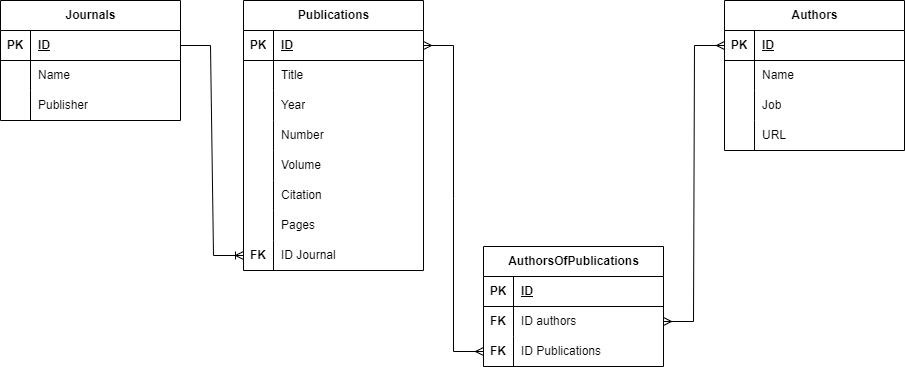

The diagram above was exported from draw.io. Its source (the exported page's mxGraphModel, read from the mxfile embedded in the PNG):
<mxGraphModel dx="1450" dy="567" grid="0" gridSize="10" guides="1" tooltips="1" connect="1" arrows="1" fold="1" page="0" pageScale="1" pageWidth="827" pageHeight="1169" math="0" shadow="0">
  <root>
    <mxCell id="0" />
    <mxCell id="1" parent="0" />
    <mxCell id="oai39MiNGXOxA5kejnaZ-1" value="Publications" style="shape=table;startSize=30;container=1;collapsible=1;childLayout=tableLayout;fixedRows=1;rowLines=0;fontStyle=1;align=center;resizeLast=1;html=1;" vertex="1" parent="1">
      <mxGeometry x="203" y="142" width="180" height="270" as="geometry" />
    </mxCell>
    <mxCell id="oai39MiNGXOxA5kejnaZ-2" value="" style="shape=tableRow;horizontal=0;startSize=0;swimlaneHead=0;swimlaneBody=0;fillColor=none;collapsible=0;dropTarget=0;points=[[0,0.5],[1,0.5]];portConstraint=eastwest;top=0;left=0;right=0;bottom=1;" vertex="1" parent="oai39MiNGXOxA5kejnaZ-1">
      <mxGeometry y="30" width="180" height="30" as="geometry" />
    </mxCell>
    <mxCell id="oai39MiNGXOxA5kejnaZ-3" value="PK" style="shape=partialRectangle;connectable=0;fillColor=none;top=0;left=0;bottom=0;right=0;fontStyle=1;overflow=hidden;whiteSpace=wrap;html=1;" vertex="1" parent="oai39MiNGXOxA5kejnaZ-2">
      <mxGeometry width="30" height="30" as="geometry">
        <mxRectangle width="30" height="30" as="alternateBounds" />
      </mxGeometry>
    </mxCell>
    <mxCell id="oai39MiNGXOxA5kejnaZ-4" value="ID" style="shape=partialRectangle;connectable=0;fillColor=none;top=0;left=0;bottom=0;right=0;align=left;spacingLeft=6;fontStyle=5;overflow=hidden;whiteSpace=wrap;html=1;" vertex="1" parent="oai39MiNGXOxA5kejnaZ-2">
      <mxGeometry x="30" width="150" height="30" as="geometry">
        <mxRectangle width="150" height="30" as="alternateBounds" />
      </mxGeometry>
    </mxCell>
    <mxCell id="oai39MiNGXOxA5kejnaZ-5" value="" style="shape=tableRow;horizontal=0;startSize=0;swimlaneHead=0;swimlaneBody=0;fillColor=none;collapsible=0;dropTarget=0;points=[[0,0.5],[1,0.5]];portConstraint=eastwest;top=0;left=0;right=0;bottom=0;" vertex="1" parent="oai39MiNGXOxA5kejnaZ-1">
      <mxGeometry y="60" width="180" height="30" as="geometry" />
    </mxCell>
    <mxCell id="oai39MiNGXOxA5kejnaZ-6" value="" style="shape=partialRectangle;connectable=0;fillColor=none;top=0;left=0;bottom=0;right=0;editable=1;overflow=hidden;whiteSpace=wrap;html=1;" vertex="1" parent="oai39MiNGXOxA5kejnaZ-5">
      <mxGeometry width="30" height="30" as="geometry">
        <mxRectangle width="30" height="30" as="alternateBounds" />
      </mxGeometry>
    </mxCell>
    <mxCell id="oai39MiNGXOxA5kejnaZ-7" value="Title" style="shape=partialRectangle;connectable=0;fillColor=none;top=0;left=0;bottom=0;right=0;align=left;spacingLeft=6;overflow=hidden;whiteSpace=wrap;html=1;" vertex="1" parent="oai39MiNGXOxA5kejnaZ-5">
      <mxGeometry x="30" width="150" height="30" as="geometry">
        <mxRectangle width="150" height="30" as="alternateBounds" />
      </mxGeometry>
    </mxCell>
    <mxCell id="oai39MiNGXOxA5kejnaZ-11" value="" style="shape=tableRow;horizontal=0;startSize=0;swimlaneHead=0;swimlaneBody=0;fillColor=none;collapsible=0;dropTarget=0;points=[[0,0.5],[1,0.5]];portConstraint=eastwest;top=0;left=0;right=0;bottom=0;" vertex="1" parent="oai39MiNGXOxA5kejnaZ-1">
      <mxGeometry y="90" width="180" height="30" as="geometry" />
    </mxCell>
    <mxCell id="oai39MiNGXOxA5kejnaZ-12" value="" style="shape=partialRectangle;connectable=0;fillColor=none;top=0;left=0;bottom=0;right=0;editable=1;overflow=hidden;whiteSpace=wrap;html=1;" vertex="1" parent="oai39MiNGXOxA5kejnaZ-11">
      <mxGeometry width="30" height="30" as="geometry">
        <mxRectangle width="30" height="30" as="alternateBounds" />
      </mxGeometry>
    </mxCell>
    <mxCell id="oai39MiNGXOxA5kejnaZ-13" value="Year" style="shape=partialRectangle;connectable=0;fillColor=none;top=0;left=0;bottom=0;right=0;align=left;spacingLeft=6;overflow=hidden;whiteSpace=wrap;html=1;" vertex="1" parent="oai39MiNGXOxA5kejnaZ-11">
      <mxGeometry x="30" width="150" height="30" as="geometry">
        <mxRectangle width="150" height="30" as="alternateBounds" />
      </mxGeometry>
    </mxCell>
    <mxCell id="oai39MiNGXOxA5kejnaZ-46" style="shape=tableRow;horizontal=0;startSize=0;swimlaneHead=0;swimlaneBody=0;fillColor=none;collapsible=0;dropTarget=0;points=[[0,0.5],[1,0.5]];portConstraint=eastwest;top=0;left=0;right=0;bottom=0;" vertex="1" parent="oai39MiNGXOxA5kejnaZ-1">
      <mxGeometry y="120" width="180" height="30" as="geometry" />
    </mxCell>
    <mxCell id="oai39MiNGXOxA5kejnaZ-47" style="shape=partialRectangle;connectable=0;fillColor=none;top=0;left=0;bottom=0;right=0;editable=1;overflow=hidden;whiteSpace=wrap;html=1;" vertex="1" parent="oai39MiNGXOxA5kejnaZ-46">
      <mxGeometry width="30" height="30" as="geometry">
        <mxRectangle width="30" height="30" as="alternateBounds" />
      </mxGeometry>
    </mxCell>
    <mxCell id="oai39MiNGXOxA5kejnaZ-48" value="Number" style="shape=partialRectangle;connectable=0;fillColor=none;top=0;left=0;bottom=0;right=0;align=left;spacingLeft=6;overflow=hidden;whiteSpace=wrap;html=1;" vertex="1" parent="oai39MiNGXOxA5kejnaZ-46">
      <mxGeometry x="30" width="150" height="30" as="geometry">
        <mxRectangle width="150" height="30" as="alternateBounds" />
      </mxGeometry>
    </mxCell>
    <mxCell id="oai39MiNGXOxA5kejnaZ-49" style="shape=tableRow;horizontal=0;startSize=0;swimlaneHead=0;swimlaneBody=0;fillColor=none;collapsible=0;dropTarget=0;points=[[0,0.5],[1,0.5]];portConstraint=eastwest;top=0;left=0;right=0;bottom=0;" vertex="1" parent="oai39MiNGXOxA5kejnaZ-1">
      <mxGeometry y="150" width="180" height="30" as="geometry" />
    </mxCell>
    <mxCell id="oai39MiNGXOxA5kejnaZ-50" style="shape=partialRectangle;connectable=0;fillColor=none;top=0;left=0;bottom=0;right=0;editable=1;overflow=hidden;whiteSpace=wrap;html=1;" vertex="1" parent="oai39MiNGXOxA5kejnaZ-49">
      <mxGeometry width="30" height="30" as="geometry">
        <mxRectangle width="30" height="30" as="alternateBounds" />
      </mxGeometry>
    </mxCell>
    <mxCell id="oai39MiNGXOxA5kejnaZ-51" value="Volume" style="shape=partialRectangle;connectable=0;fillColor=none;top=0;left=0;bottom=0;right=0;align=left;spacingLeft=6;overflow=hidden;whiteSpace=wrap;html=1;" vertex="1" parent="oai39MiNGXOxA5kejnaZ-49">
      <mxGeometry x="30" width="150" height="30" as="geometry">
        <mxRectangle width="150" height="30" as="alternateBounds" />
      </mxGeometry>
    </mxCell>
    <mxCell id="oai39MiNGXOxA5kejnaZ-52" style="shape=tableRow;horizontal=0;startSize=0;swimlaneHead=0;swimlaneBody=0;fillColor=none;collapsible=0;dropTarget=0;points=[[0,0.5],[1,0.5]];portConstraint=eastwest;top=0;left=0;right=0;bottom=0;" vertex="1" parent="oai39MiNGXOxA5kejnaZ-1">
      <mxGeometry y="180" width="180" height="30" as="geometry" />
    </mxCell>
    <mxCell id="oai39MiNGXOxA5kejnaZ-53" style="shape=partialRectangle;connectable=0;fillColor=none;top=0;left=0;bottom=0;right=0;editable=1;overflow=hidden;whiteSpace=wrap;html=1;" vertex="1" parent="oai39MiNGXOxA5kejnaZ-52">
      <mxGeometry width="30" height="30" as="geometry">
        <mxRectangle width="30" height="30" as="alternateBounds" />
      </mxGeometry>
    </mxCell>
    <mxCell id="oai39MiNGXOxA5kejnaZ-54" value="Citation" style="shape=partialRectangle;connectable=0;fillColor=none;top=0;left=0;bottom=0;right=0;align=left;spacingLeft=6;overflow=hidden;whiteSpace=wrap;html=1;" vertex="1" parent="oai39MiNGXOxA5kejnaZ-52">
      <mxGeometry x="30" width="150" height="30" as="geometry">
        <mxRectangle width="150" height="30" as="alternateBounds" />
      </mxGeometry>
    </mxCell>
    <mxCell id="oai39MiNGXOxA5kejnaZ-55" style="shape=tableRow;horizontal=0;startSize=0;swimlaneHead=0;swimlaneBody=0;fillColor=none;collapsible=0;dropTarget=0;points=[[0,0.5],[1,0.5]];portConstraint=eastwest;top=0;left=0;right=0;bottom=0;" vertex="1" parent="oai39MiNGXOxA5kejnaZ-1">
      <mxGeometry y="210" width="180" height="30" as="geometry" />
    </mxCell>
    <mxCell id="oai39MiNGXOxA5kejnaZ-56" style="shape=partialRectangle;connectable=0;fillColor=none;top=0;left=0;bottom=0;right=0;editable=1;overflow=hidden;whiteSpace=wrap;html=1;" vertex="1" parent="oai39MiNGXOxA5kejnaZ-55">
      <mxGeometry width="30" height="30" as="geometry">
        <mxRectangle width="30" height="30" as="alternateBounds" />
      </mxGeometry>
    </mxCell>
    <mxCell id="oai39MiNGXOxA5kejnaZ-57" value="Pages" style="shape=partialRectangle;connectable=0;fillColor=none;top=0;left=0;bottom=0;right=0;align=left;spacingLeft=6;overflow=hidden;whiteSpace=wrap;html=1;" vertex="1" parent="oai39MiNGXOxA5kejnaZ-55">
      <mxGeometry x="30" width="150" height="30" as="geometry">
        <mxRectangle width="150" height="30" as="alternateBounds" />
      </mxGeometry>
    </mxCell>
    <mxCell id="oai39MiNGXOxA5kejnaZ-84" style="shape=tableRow;horizontal=0;startSize=0;swimlaneHead=0;swimlaneBody=0;fillColor=none;collapsible=0;dropTarget=0;points=[[0,0.5],[1,0.5]];portConstraint=eastwest;top=0;left=0;right=0;bottom=0;" vertex="1" parent="oai39MiNGXOxA5kejnaZ-1">
      <mxGeometry y="240" width="180" height="30" as="geometry" />
    </mxCell>
    <mxCell id="oai39MiNGXOxA5kejnaZ-85" style="shape=partialRectangle;connectable=0;fillColor=none;top=0;left=0;bottom=0;right=0;editable=1;overflow=hidden;whiteSpace=wrap;html=1;" vertex="1" parent="oai39MiNGXOxA5kejnaZ-84">
      <mxGeometry width="30" height="30" as="geometry">
        <mxRectangle width="30" height="30" as="alternateBounds" />
      </mxGeometry>
    </mxCell>
    <mxCell id="oai39MiNGXOxA5kejnaZ-86" value="ID Journal" style="shape=partialRectangle;connectable=0;fillColor=none;top=0;left=0;bottom=0;right=0;align=left;spacingLeft=6;overflow=hidden;whiteSpace=wrap;html=1;" vertex="1" parent="oai39MiNGXOxA5kejnaZ-84">
      <mxGeometry x="30" width="150" height="30" as="geometry">
        <mxRectangle width="150" height="30" as="alternateBounds" />
      </mxGeometry>
    </mxCell>
    <mxCell id="oai39MiNGXOxA5kejnaZ-58" value="Authors" style="shape=table;startSize=30;container=1;collapsible=1;childLayout=tableLayout;fixedRows=1;rowLines=0;fontStyle=1;align=center;resizeLast=1;html=1;" vertex="1" parent="1">
      <mxGeometry x="684" y="142" width="180" height="150" as="geometry" />
    </mxCell>
    <mxCell id="oai39MiNGXOxA5kejnaZ-59" value="" style="shape=tableRow;horizontal=0;startSize=0;swimlaneHead=0;swimlaneBody=0;fillColor=none;collapsible=0;dropTarget=0;points=[[0,0.5],[1,0.5]];portConstraint=eastwest;top=0;left=0;right=0;bottom=1;" vertex="1" parent="oai39MiNGXOxA5kejnaZ-58">
      <mxGeometry y="30" width="180" height="30" as="geometry" />
    </mxCell>
    <mxCell id="oai39MiNGXOxA5kejnaZ-60" value="PK" style="shape=partialRectangle;connectable=0;fillColor=none;top=0;left=0;bottom=0;right=0;fontStyle=1;overflow=hidden;whiteSpace=wrap;html=1;" vertex="1" parent="oai39MiNGXOxA5kejnaZ-59">
      <mxGeometry width="30" height="30" as="geometry">
        <mxRectangle width="30" height="30" as="alternateBounds" />
      </mxGeometry>
    </mxCell>
    <mxCell id="oai39MiNGXOxA5kejnaZ-61" value="ID" style="shape=partialRectangle;connectable=0;fillColor=none;top=0;left=0;bottom=0;right=0;align=left;spacingLeft=6;fontStyle=5;overflow=hidden;whiteSpace=wrap;html=1;" vertex="1" parent="oai39MiNGXOxA5kejnaZ-59">
      <mxGeometry x="30" width="150" height="30" as="geometry">
        <mxRectangle width="150" height="30" as="alternateBounds" />
      </mxGeometry>
    </mxCell>
    <mxCell id="oai39MiNGXOxA5kejnaZ-62" value="" style="shape=tableRow;horizontal=0;startSize=0;swimlaneHead=0;swimlaneBody=0;fillColor=none;collapsible=0;dropTarget=0;points=[[0,0.5],[1,0.5]];portConstraint=eastwest;top=0;left=0;right=0;bottom=0;" vertex="1" parent="oai39MiNGXOxA5kejnaZ-58">
      <mxGeometry y="60" width="180" height="30" as="geometry" />
    </mxCell>
    <mxCell id="oai39MiNGXOxA5kejnaZ-63" value="" style="shape=partialRectangle;connectable=0;fillColor=none;top=0;left=0;bottom=0;right=0;editable=1;overflow=hidden;whiteSpace=wrap;html=1;" vertex="1" parent="oai39MiNGXOxA5kejnaZ-62">
      <mxGeometry width="30" height="30" as="geometry">
        <mxRectangle width="30" height="30" as="alternateBounds" />
      </mxGeometry>
    </mxCell>
    <mxCell id="oai39MiNGXOxA5kejnaZ-64" value="Name" style="shape=partialRectangle;connectable=0;fillColor=none;top=0;left=0;bottom=0;right=0;align=left;spacingLeft=6;overflow=hidden;whiteSpace=wrap;html=1;" vertex="1" parent="oai39MiNGXOxA5kejnaZ-62">
      <mxGeometry x="30" width="150" height="30" as="geometry">
        <mxRectangle width="150" height="30" as="alternateBounds" />
      </mxGeometry>
    </mxCell>
    <mxCell id="oai39MiNGXOxA5kejnaZ-65" value="" style="shape=tableRow;horizontal=0;startSize=0;swimlaneHead=0;swimlaneBody=0;fillColor=none;collapsible=0;dropTarget=0;points=[[0,0.5],[1,0.5]];portConstraint=eastwest;top=0;left=0;right=0;bottom=0;" vertex="1" parent="oai39MiNGXOxA5kejnaZ-58">
      <mxGeometry y="90" width="180" height="30" as="geometry" />
    </mxCell>
    <mxCell id="oai39MiNGXOxA5kejnaZ-66" value="" style="shape=partialRectangle;connectable=0;fillColor=none;top=0;left=0;bottom=0;right=0;editable=1;overflow=hidden;whiteSpace=wrap;html=1;" vertex="1" parent="oai39MiNGXOxA5kejnaZ-65">
      <mxGeometry width="30" height="30" as="geometry">
        <mxRectangle width="30" height="30" as="alternateBounds" />
      </mxGeometry>
    </mxCell>
    <mxCell id="oai39MiNGXOxA5kejnaZ-67" value="Job" style="shape=partialRectangle;connectable=0;fillColor=none;top=0;left=0;bottom=0;right=0;align=left;spacingLeft=6;overflow=hidden;whiteSpace=wrap;html=1;" vertex="1" parent="oai39MiNGXOxA5kejnaZ-65">
      <mxGeometry x="30" width="150" height="30" as="geometry">
        <mxRectangle width="150" height="30" as="alternateBounds" />
      </mxGeometry>
    </mxCell>
    <mxCell id="oai39MiNGXOxA5kejnaZ-68" value="" style="shape=tableRow;horizontal=0;startSize=0;swimlaneHead=0;swimlaneBody=0;fillColor=none;collapsible=0;dropTarget=0;points=[[0,0.5],[1,0.5]];portConstraint=eastwest;top=0;left=0;right=0;bottom=0;" vertex="1" parent="oai39MiNGXOxA5kejnaZ-58">
      <mxGeometry y="120" width="180" height="30" as="geometry" />
    </mxCell>
    <mxCell id="oai39MiNGXOxA5kejnaZ-69" value="" style="shape=partialRectangle;connectable=0;fillColor=none;top=0;left=0;bottom=0;right=0;editable=1;overflow=hidden;whiteSpace=wrap;html=1;" vertex="1" parent="oai39MiNGXOxA5kejnaZ-68">
      <mxGeometry width="30" height="30" as="geometry">
        <mxRectangle width="30" height="30" as="alternateBounds" />
      </mxGeometry>
    </mxCell>
    <mxCell id="oai39MiNGXOxA5kejnaZ-70" value="URL" style="shape=partialRectangle;connectable=0;fillColor=none;top=0;left=0;bottom=0;right=0;align=left;spacingLeft=6;overflow=hidden;whiteSpace=wrap;html=1;" vertex="1" parent="oai39MiNGXOxA5kejnaZ-68">
      <mxGeometry x="30" width="150" height="30" as="geometry">
        <mxRectangle width="150" height="30" as="alternateBounds" />
      </mxGeometry>
    </mxCell>
    <mxCell id="oai39MiNGXOxA5kejnaZ-71" value="AuthorsOfPublications" style="shape=table;startSize=30;container=1;collapsible=1;childLayout=tableLayout;fixedRows=1;rowLines=0;fontStyle=1;align=center;resizeLast=1;html=1;" vertex="1" parent="1">
      <mxGeometry x="443" y="388" width="180" height="120" as="geometry" />
    </mxCell>
    <mxCell id="oai39MiNGXOxA5kejnaZ-72" value="" style="shape=tableRow;horizontal=0;startSize=0;swimlaneHead=0;swimlaneBody=0;fillColor=none;collapsible=0;dropTarget=0;points=[[0,0.5],[1,0.5]];portConstraint=eastwest;top=0;left=0;right=0;bottom=1;" vertex="1" parent="oai39MiNGXOxA5kejnaZ-71">
      <mxGeometry y="30" width="180" height="30" as="geometry" />
    </mxCell>
    <mxCell id="oai39MiNGXOxA5kejnaZ-73" value="PK" style="shape=partialRectangle;connectable=0;fillColor=none;top=0;left=0;bottom=0;right=0;fontStyle=1;overflow=hidden;whiteSpace=wrap;html=1;" vertex="1" parent="oai39MiNGXOxA5kejnaZ-72">
      <mxGeometry width="30" height="30" as="geometry">
        <mxRectangle width="30" height="30" as="alternateBounds" />
      </mxGeometry>
    </mxCell>
    <mxCell id="oai39MiNGXOxA5kejnaZ-74" value="ID" style="shape=partialRectangle;connectable=0;fillColor=none;top=0;left=0;bottom=0;right=0;align=left;spacingLeft=6;fontStyle=5;overflow=hidden;whiteSpace=wrap;html=1;" vertex="1" parent="oai39MiNGXOxA5kejnaZ-72">
      <mxGeometry x="30" width="150" height="30" as="geometry">
        <mxRectangle width="150" height="30" as="alternateBounds" />
      </mxGeometry>
    </mxCell>
    <mxCell id="oai39MiNGXOxA5kejnaZ-75" value="" style="shape=tableRow;horizontal=0;startSize=0;swimlaneHead=0;swimlaneBody=0;fillColor=none;collapsible=0;dropTarget=0;points=[[0,0.5],[1,0.5]];portConstraint=eastwest;top=0;left=0;right=0;bottom=0;" vertex="1" parent="oai39MiNGXOxA5kejnaZ-71">
      <mxGeometry y="60" width="180" height="30" as="geometry" />
    </mxCell>
    <mxCell id="oai39MiNGXOxA5kejnaZ-76" value="" style="shape=partialRectangle;connectable=0;fillColor=none;top=0;left=0;bottom=0;right=0;editable=1;overflow=hidden;whiteSpace=wrap;html=1;" vertex="1" parent="oai39MiNGXOxA5kejnaZ-75">
      <mxGeometry width="30" height="30" as="geometry">
        <mxRectangle width="30" height="30" as="alternateBounds" />
      </mxGeometry>
    </mxCell>
    <mxCell id="oai39MiNGXOxA5kejnaZ-77" value="ID authors" style="shape=partialRectangle;connectable=0;fillColor=none;top=0;left=0;bottom=0;right=0;align=left;spacingLeft=6;overflow=hidden;whiteSpace=wrap;html=1;" vertex="1" parent="oai39MiNGXOxA5kejnaZ-75">
      <mxGeometry x="30" width="150" height="30" as="geometry">
        <mxRectangle width="150" height="30" as="alternateBounds" />
      </mxGeometry>
    </mxCell>
    <mxCell id="oai39MiNGXOxA5kejnaZ-78" value="" style="shape=tableRow;horizontal=0;startSize=0;swimlaneHead=0;swimlaneBody=0;fillColor=none;collapsible=0;dropTarget=0;points=[[0,0.5],[1,0.5]];portConstraint=eastwest;top=0;left=0;right=0;bottom=0;" vertex="1" parent="oai39MiNGXOxA5kejnaZ-71">
      <mxGeometry y="90" width="180" height="30" as="geometry" />
    </mxCell>
    <mxCell id="oai39MiNGXOxA5kejnaZ-79" value="" style="shape=partialRectangle;connectable=0;fillColor=none;top=0;left=0;bottom=0;right=0;editable=1;overflow=hidden;whiteSpace=wrap;html=1;" vertex="1" parent="oai39MiNGXOxA5kejnaZ-78">
      <mxGeometry width="30" height="30" as="geometry">
        <mxRectangle width="30" height="30" as="alternateBounds" />
      </mxGeometry>
    </mxCell>
    <mxCell id="oai39MiNGXOxA5kejnaZ-80" value="ID Publications" style="shape=partialRectangle;connectable=0;fillColor=none;top=0;left=0;bottom=0;right=0;align=left;spacingLeft=6;overflow=hidden;whiteSpace=wrap;html=1;" vertex="1" parent="oai39MiNGXOxA5kejnaZ-78">
      <mxGeometry x="30" width="150" height="30" as="geometry">
        <mxRectangle width="150" height="30" as="alternateBounds" />
      </mxGeometry>
    </mxCell>
    <mxCell id="oai39MiNGXOxA5kejnaZ-87" value="Journals" style="shape=table;startSize=30;container=1;collapsible=1;childLayout=tableLayout;fixedRows=1;rowLines=0;fontStyle=1;align=center;resizeLast=1;html=1;" vertex="1" parent="1">
      <mxGeometry x="-40" y="142" width="180" height="120" as="geometry" />
    </mxCell>
    <mxCell id="oai39MiNGXOxA5kejnaZ-88" value="" style="shape=tableRow;horizontal=0;startSize=0;swimlaneHead=0;swimlaneBody=0;fillColor=none;collapsible=0;dropTarget=0;points=[[0,0.5],[1,0.5]];portConstraint=eastwest;top=0;left=0;right=0;bottom=1;" vertex="1" parent="oai39MiNGXOxA5kejnaZ-87">
      <mxGeometry y="30" width="180" height="30" as="geometry" />
    </mxCell>
    <mxCell id="oai39MiNGXOxA5kejnaZ-89" value="PK" style="shape=partialRectangle;connectable=0;fillColor=none;top=0;left=0;bottom=0;right=0;fontStyle=1;overflow=hidden;whiteSpace=wrap;html=1;" vertex="1" parent="oai39MiNGXOxA5kejnaZ-88">
      <mxGeometry width="30" height="30" as="geometry">
        <mxRectangle width="30" height="30" as="alternateBounds" />
      </mxGeometry>
    </mxCell>
    <mxCell id="oai39MiNGXOxA5kejnaZ-90" value="ID" style="shape=partialRectangle;connectable=0;fillColor=none;top=0;left=0;bottom=0;right=0;align=left;spacingLeft=6;fontStyle=5;overflow=hidden;whiteSpace=wrap;html=1;" vertex="1" parent="oai39MiNGXOxA5kejnaZ-88">
      <mxGeometry x="30" width="150" height="30" as="geometry">
        <mxRectangle width="150" height="30" as="alternateBounds" />
      </mxGeometry>
    </mxCell>
    <mxCell id="oai39MiNGXOxA5kejnaZ-91" value="" style="shape=tableRow;horizontal=0;startSize=0;swimlaneHead=0;swimlaneBody=0;fillColor=none;collapsible=0;dropTarget=0;points=[[0,0.5],[1,0.5]];portConstraint=eastwest;top=0;left=0;right=0;bottom=0;" vertex="1" parent="oai39MiNGXOxA5kejnaZ-87">
      <mxGeometry y="60" width="180" height="30" as="geometry" />
    </mxCell>
    <mxCell id="oai39MiNGXOxA5kejnaZ-92" value="" style="shape=partialRectangle;connectable=0;fillColor=none;top=0;left=0;bottom=0;right=0;editable=1;overflow=hidden;whiteSpace=wrap;html=1;" vertex="1" parent="oai39MiNGXOxA5kejnaZ-91">
      <mxGeometry width="30" height="30" as="geometry">
        <mxRectangle width="30" height="30" as="alternateBounds" />
      </mxGeometry>
    </mxCell>
    <mxCell id="oai39MiNGXOxA5kejnaZ-93" value="Name" style="shape=partialRectangle;connectable=0;fillColor=none;top=0;left=0;bottom=0;right=0;align=left;spacingLeft=6;overflow=hidden;whiteSpace=wrap;html=1;" vertex="1" parent="oai39MiNGXOxA5kejnaZ-91">
      <mxGeometry x="30" width="150" height="30" as="geometry">
        <mxRectangle width="150" height="30" as="alternateBounds" />
      </mxGeometry>
    </mxCell>
    <mxCell id="oai39MiNGXOxA5kejnaZ-94" value="" style="shape=tableRow;horizontal=0;startSize=0;swimlaneHead=0;swimlaneBody=0;fillColor=none;collapsible=0;dropTarget=0;points=[[0,0.5],[1,0.5]];portConstraint=eastwest;top=0;left=0;right=0;bottom=0;" vertex="1" parent="oai39MiNGXOxA5kejnaZ-87">
      <mxGeometry y="90" width="180" height="30" as="geometry" />
    </mxCell>
    <mxCell id="oai39MiNGXOxA5kejnaZ-95" value="" style="shape=partialRectangle;connectable=0;fillColor=none;top=0;left=0;bottom=0;right=0;editable=1;overflow=hidden;whiteSpace=wrap;html=1;" vertex="1" parent="oai39MiNGXOxA5kejnaZ-94">
      <mxGeometry width="30" height="30" as="geometry">
        <mxRectangle width="30" height="30" as="alternateBounds" />
      </mxGeometry>
    </mxCell>
    <mxCell id="oai39MiNGXOxA5kejnaZ-96" value="Publisher" style="shape=partialRectangle;connectable=0;fillColor=none;top=0;left=0;bottom=0;right=0;align=left;spacingLeft=6;overflow=hidden;whiteSpace=wrap;html=1;" vertex="1" parent="oai39MiNGXOxA5kejnaZ-94">
      <mxGeometry x="30" width="150" height="30" as="geometry">
        <mxRectangle width="150" height="30" as="alternateBounds" />
      </mxGeometry>
    </mxCell>
    <mxCell id="oai39MiNGXOxA5kejnaZ-100" value="" style="edgeStyle=entityRelationEdgeStyle;fontSize=12;html=1;endArrow=ERoneToMany;rounded=0;exitX=1;exitY=0.5;exitDx=0;exitDy=0;entryX=0;entryY=0.5;entryDx=0;entryDy=0;" edge="1" parent="1" source="oai39MiNGXOxA5kejnaZ-88" target="oai39MiNGXOxA5kejnaZ-84">
      <mxGeometry width="100" height="100" relative="1" as="geometry">
        <mxPoint x="151" y="288" as="sourcePoint" />
        <mxPoint x="106" y="331" as="targetPoint" />
      </mxGeometry>
    </mxCell>
    <mxCell id="oai39MiNGXOxA5kejnaZ-106" value="" style="edgeStyle=entityRelationEdgeStyle;fontSize=12;html=1;endArrow=ERmany;startArrow=ERmany;rounded=0;exitX=1;exitY=0.5;exitDx=0;exitDy=0;" edge="1" parent="1" source="oai39MiNGXOxA5kejnaZ-75" target="oai39MiNGXOxA5kejnaZ-59">
      <mxGeometry width="100" height="100" relative="1" as="geometry">
        <mxPoint x="487" y="339" as="sourcePoint" />
        <mxPoint x="587" y="239" as="targetPoint" />
      </mxGeometry>
    </mxCell>
    <mxCell id="oai39MiNGXOxA5kejnaZ-107" value="" style="edgeStyle=entityRelationEdgeStyle;fontSize=12;html=1;endArrow=ERmany;startArrow=ERmany;rounded=0;entryX=0;entryY=0.5;entryDx=0;entryDy=0;" edge="1" parent="1" source="oai39MiNGXOxA5kejnaZ-2" target="oai39MiNGXOxA5kejnaZ-78">
      <mxGeometry width="100" height="100" relative="1" as="geometry">
        <mxPoint x="466" y="312" as="sourcePoint" />
        <mxPoint x="566" y="212" as="targetPoint" />
      </mxGeometry>
    </mxCell>
    <mxCell id="oai39MiNGXOxA5kejnaZ-108" value="FK" style="shape=partialRectangle;connectable=0;fillColor=none;top=0;left=0;bottom=0;right=0;fontStyle=1;overflow=hidden;whiteSpace=wrap;html=1;" vertex="1" parent="1">
      <mxGeometry x="443" y="448" width="30" height="30" as="geometry">
        <mxRectangle width="30" height="30" as="alternateBounds" />
      </mxGeometry>
    </mxCell>
    <mxCell id="oai39MiNGXOxA5kejnaZ-109" value="FK" style="shape=partialRectangle;connectable=0;fillColor=none;top=0;left=0;bottom=0;right=0;fontStyle=1;overflow=hidden;whiteSpace=wrap;html=1;" vertex="1" parent="1">
      <mxGeometry x="443" y="478" width="30" height="30" as="geometry">
        <mxRectangle width="30" height="30" as="alternateBounds" />
      </mxGeometry>
    </mxCell>
    <mxCell id="oai39MiNGXOxA5kejnaZ-110" value="FK" style="shape=partialRectangle;connectable=0;fillColor=none;top=0;left=0;bottom=0;right=0;fontStyle=1;overflow=hidden;whiteSpace=wrap;html=1;" vertex="1" parent="1">
      <mxGeometry x="203" y="382" width="30" height="30" as="geometry">
        <mxRectangle width="30" height="30" as="alternateBounds" />
      </mxGeometry>
    </mxCell>
  </root>
</mxGraphModel>